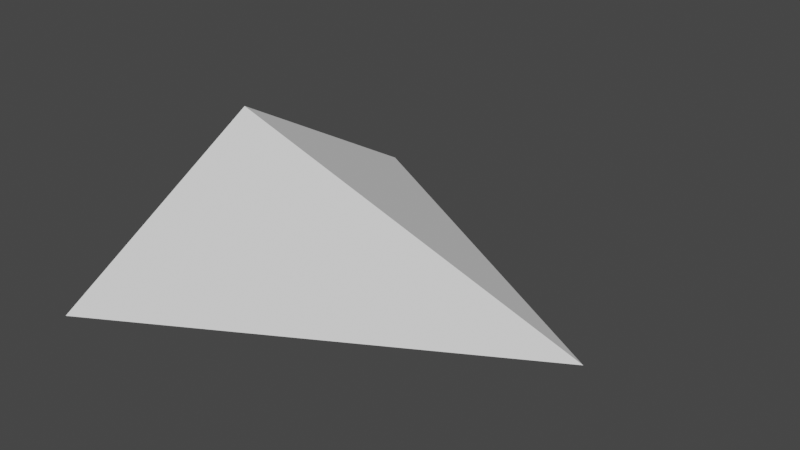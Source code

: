 # Source: primitive_pyramid_directional.blend  (saved by Blender 3.2.14; exported with 4.5.12 LTS)
import bpy
from mathutils import Matrix  # noqa: F401  (used for matrix-valued properties, if any)

bpy.ops.wm.read_factory_settings(use_empty=True)
scene = bpy.context.scene
scene.name = 'Scene'

# ---- collections
col_collection = bpy.data.collections.new('Collection'); scene.collection.children.link(col_collection)

# ---- world
world_world = bpy.data.worlds.new('World'); scene.world = world_world
world_world.use_nodes = True; world_world.node_tree.nodes.clear()
_N = world_world.node_tree.nodes; _L = world_world.node_tree.links
n0 = _N.new('ShaderNodeOutputWorld'); n0.name = 'World Output'; n0.location = (300, 300)
n1 = _N.new('ShaderNodeBackground'); n1.name = 'Background'; n1.location = (10, 300)
n1.inputs[0].default_value = (0.05088, 0.05088, 0.05088, 1.0)
_L.new(n1.outputs[0], n0.inputs[0])
n0.is_active_output = True
world_world.color = (0.05088, 0.05088, 0.05088)
world_world.use_sun_shadow = False
world_world.sun_shadow_jitter_overblur = 0.0

# ---- meshes
me_arrowtripyr = bpy.data.meshes.new('arrowtripyr')
me_arrowtripyr.from_pydata([(1.0, -7.947e-08, 0.0), (-0.5, -0.866, 0.0), (-0.5, 0.866, 0.0), (-0.5, -1.987e-08, 0.5)], [], [(0, 3, 1), (0, 1, 2), (1, 3, 2), (2, 3, 0)])
me_arrowtripyr.update()

# ---- objects
ob_arrowtripyr = bpy.data.objects.new('arrowtripyr', me_arrowtripyr)

# ---- transforms, parenting, visibility, modifiers, constraints
ob_arrowtripyr.location = (0.0, 0.0, 0.0)
ob_arrowtripyr.track_axis = 'POS_X'

# ---- collection membership
col_collection.objects.link(ob_arrowtripyr)

# ---- scene / render settings (as saved in the file)
scene.frame_start = 1; scene.frame_end = 250; scene.frame_set(0)
scene.render.engine = 'BLENDER_EEVEE_NEXT'
scene.cycles.sampling_pattern = 'TABULATED_SOBOL'
scene.cycles.use_light_tree = False
scene.view_settings.view_transform = 'Filmic'
bpy.context.view_layer.update()

# ---- added for rendering (the .blend has no active camera and no usable light): camera, sun
cam_auto = bpy.data.cameras.new('AutoCamera')
cam_auto.lens = 50.0
cam_auto.sensor_width = 36.0
cam_auto.clip_end = 1000.0
ob_auto_camera = bpy.data.objects.new('AutoCamera', cam_auto)
scene.collection.objects.link(ob_auto_camera)
ob_auto_camera.location = (2.41984, -2.60381, 1.98588)
ob_auto_camera.rotation_euler = (1.09748, -7.21219e-08, 0.694738)
scene.camera = ob_auto_camera
light_auto_sun = bpy.data.lights.new('AutoSun', 'SUN')
light_auto_sun.energy = 3.0
light_auto_sun.angle = 0.0523599
ob_auto_sun = bpy.data.objects.new('AutoSun', light_auto_sun)
scene.collection.objects.link(ob_auto_sun)
ob_auto_sun.rotation_euler = (0.872665, 0.174533, 0.523599)
bpy.context.view_layer.update()
